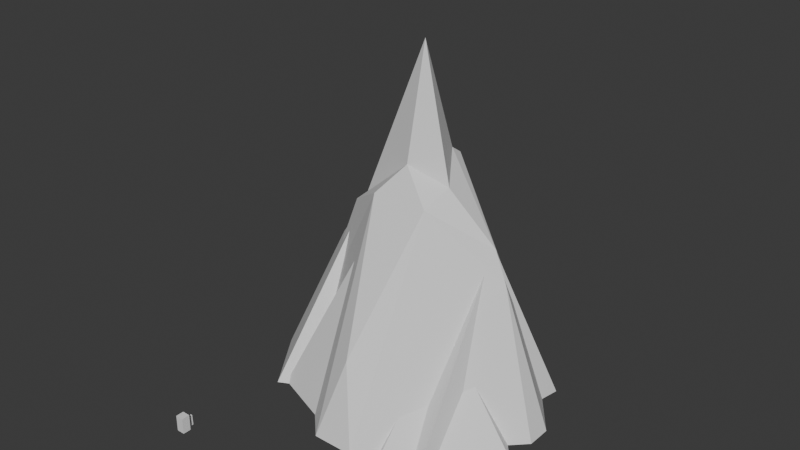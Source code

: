 # Source: enviro-test.blend  (saved by Blender 4.2.67; exported with 4.5.12 LTS)
import bpy
from mathutils import Matrix  # noqa: F401  (used for matrix-valued properties, if any)

bpy.ops.wm.read_factory_settings(use_empty=True)
scene = bpy.context.scene
scene.name = 'Scene'

# ---- collections
col_collection = bpy.data.collections.new('Collection'); scene.collection.children.link(col_collection)

# ---- materials (node trees are filled in below, after node groups)
mat_material = bpy.data.materials.new('Material')
mat_material.alpha_threshold = 0.0
mat_material.roughness = 0.5
mat_material.line_color = (0.0, 0.0, 0.0, 1.0)

# ---- material node trees
mat_material.use_nodes = True; mat_material.node_tree.nodes.clear()
_N = mat_material.node_tree.nodes; _L = mat_material.node_tree.links
n0 = _N.new('ShaderNodeOutputMaterial'); n0.name = 'Material Output'; n0.location = (300, 300)
n1 = _N.new('ShaderNodeBsdfPrincipled'); n1.name = 'Principled BSDF'; n1.location = (10, 300)
n1.inputs[3].default_value = 1.45
_L.new(n1.outputs[0], n0.inputs[0])
n0.is_active_output = True

# ---- world
world_world = bpy.data.worlds.new('World'); scene.world = world_world
world_world.use_nodes = True; world_world.node_tree.nodes.clear()
_N = world_world.node_tree.nodes; _L = world_world.node_tree.links
n0 = _N.new('ShaderNodeOutputWorld'); n0.name = 'World Output'; n0.location = (300, 300)
n1 = _N.new('ShaderNodeBackground'); n1.name = 'Background'; n1.location = (10, 300)
n1.inputs[0].default_value = (0.05088, 0.05088, 0.05088, 1.0)
_L.new(n1.outputs[0], n0.inputs[0])
n0.is_active_output = True
world_world.color = (0.05088, 0.05088, 0.05088)
world_world.sun_shadow_jitter_overblur = 0.0

# ---- meshes
me_cube = bpy.data.meshes.new('Cube')
me_cube.from_pydata([(1.0, 1.0, 1.0), (1.0, 1.0, -1.0), (1.0, -1.0, 1.0), (1.0, -1.0, -1.0), (-1.0, 1.0, 1.0), (-1.0, 1.0, -1.0), (-1.0, -1.0, 1.0), (-1.0, -1.0, -1.0)], [], [(0, 4, 6, 2), (3, 2, 6, 7), (7, 6, 4, 5), (5, 1, 3, 7), (1, 0, 2, 3), (5, 4, 0, 1)])
_uv = me_cube.uv_layers.new(name='UVMap')
_uv.uv.foreach_set('vector', [0.625, 0.5, 0.875, 0.5, 0.875, 0.75, 0.625, 0.75, 0.375, 0.75, 0.625, 0.75, 0.625, 1.0, 0.375, 1.0, 0.375, 0.0, 0.625, 0.0, 0.625, 0.25, 0.375, 0.25, 0.125, 0.5, 0.375, 0.5, 0.375, 0.75, 0.125, 0.75, 0.375, 0.5, 0.625, 0.5, 0.625, 0.75, 0.375, 0.75, 0.375, 0.25, 0.625, 0.25, 0.625, 0.5, 0.375, 0.5])
me_cube.materials.append(mat_material)
me_cube.use_mirror_vertex_groups = False
me_cube.update()
me_cube_001 = bpy.data.meshes.new('Cube.001')
me_cube_001.from_pydata([(1.0, 1.0, 1.0), (1.0, 1.0, -1.0), (1.0, -1.0, 1.0), (1.0, -1.0, -1.0), (-1.0, 1.0, 1.0), (-1.0, 1.0, -1.0), (-1.0, -1.0, 1.0), (-1.0, -1.0, -1.0)], [], [(0, 4, 6, 2), (3, 2, 6, 7), (7, 6, 4, 5), (5, 1, 3, 7), (1, 0, 2, 3), (5, 4, 0, 1)])
_uv = me_cube_001.uv_layers.new(name='UVMap')
_uv.uv.foreach_set('vector', [0.625, 0.5, 0.875, 0.5, 0.875, 0.75, 0.625, 0.75, 0.375, 0.75, 0.625, 0.75, 0.625, 1.0, 0.375, 1.0, 0.375, 0.0, 0.625, 0.0, 0.625, 0.25, 0.375, 0.25, 0.125, 0.5, 0.375, 0.5, 0.375, 0.75, 0.125, 0.75, 0.375, 0.5, 0.625, 0.5, 0.625, 0.75, 0.375, 0.75, 0.375, 0.25, 0.625, 0.25, 0.625, 0.5, 0.375, 0.5])
me_cube_001.materials.append(mat_material)
me_cube_001.use_mirror_vertex_groups = False
me_cube_001.update()
me_cone = bpy.data.meshes.new('Cone')
me_cone.from_pydata([(0.01313, 0.04686, 2.099), (0.01313, 0.3474, 1.419), (0.2438, 0.01703, 1.326), (-0.0167, -0.08966, 1.431), (-0.4869, 0.04686, 1.099), (0.6034, 0.04686, 1.049), (-1.077, 0.04686, -0.0005854), (-0.5771, 0.04686, 1.049), (0.01313, 0.4381, 1.367), (0.1652, -0.8917, -0.001357), (0.01313, -0.7361, 0.4746), (-0.139, -0.8917, -0.001357), (1.013, 0.1369, -0.0006594), (0.6924, 0.04686, 0.8617), (1.013, -0.04319, -0.0006594), (-0.08927, 1.035, -0.001398), (0.01313, 0.5648, 1.119), (0.5033, 0.7965, -0.001398), (-0.1933, -0.2076, 1.256), (0.01313, -0.7361, 0.4746), (0.2196, -0.2076, 1.256)], [], [(3, 0, 4), (1, 4, 0), (2, 0, 3), (4, 1, 8, 7), (0, 2, 1), (3, 4, 7, 18), (14, 13, 5, 20, 19, 10, 9), (5, 13, 12, 17, 16, 8), (1, 2, 5, 8), (11, 10, 19, 18, 7, 6), (9, 10, 11), (12, 13, 14), (15, 16, 17), (16, 15, 6, 7, 8), (18, 19, 20, 3), (2, 3, 20, 5)])
_uv = me_cone.uv_layers.new(name='UVMap')
_uv.uv.foreach_set('vector', [0.375, 0.005, 0.0, 0.0, 0.255, 0.125, 0.375, 0.245, 0.255, 0.125, 0.0, 0.0, 0.3465, 0.0875, 0.0, 0.0, 0.375, 0.005, 0.255, 0.125, 0.375, 0.245, 0.375, 0.245, 0.255, 0.125, 0.0, 0.0, 0.3465, 0.0875, 0.375, 0.245, 0.375, 0.005, 0.255, 0.125, 0.255, 0.125, 0.333, 0.04697, 0.9702, 0.2302, 0.5832, 0.1473, 0.495, 0.125, 0.417, 0.04697, 0.633, 0.00844, 0.633, 0.00844, 0.7835, 0.04349, 0.495, 0.125, 0.5832, 0.1473, 0.9702, 0.2698, 0.7725, 0.4675, 0.4429, 0.2894, 0.375, 0.245, 0.375, 0.245, 0.3465, 0.0875, 0.495, 0.125, 0.375, 0.245, 0.7165, 0.04349, 0.633, 0.00844, 0.633, 0.00844, 0.333, 0.04697, 0.255, 0.125, 0.51, 0.25, 0.7835, 0.04349, 0.633, 0.00844, 0.7165, 0.04349, 0.9702, 0.2698, 0.5832, 0.1473, 0.9702, 0.2302, 0.7275, 0.4675, 0.4429, 0.2894, 0.7725, 0.4675, 0.4429, 0.2894, 0.7275, 0.4675, 0.51, 0.25, 0.255, 0.125, 0.375, 0.245, 0.333, 0.04697, 0.633, 0.00844, 0.417, 0.04697, 0.375, 0.005, 0.3465, 0.0875, 0.375, 0.005, 0.417, 0.04697, 0.495, 0.125])
me_cone.update()
me_cone_002 = bpy.data.meshes.new('Cone.002')
me_cone_002.from_pydata([(1.013, 0.04686, 0.001215), (0.01313, -0.9531, 0.001215), (-0.9869, 0.04686, 0.001215), (-0.03576, 0.07201, 1.574), (-0.5471, 0.6167, 0.001215), (0.01313, 0.4872, 1.12), (0.2017, 0.8583, 0.001215)], [], [(1, 3, 2), (3, 0, 6, 5), (0, 3, 1), (4, 5, 6), (5, 4, 2, 3)])
_uv = me_cone_002.uv_layers.new(name='UVMap')
_uv.uv.foreach_set('vector', [0.75, 0.01, 0.0, 0.0, 0.51, 0.25, 0.0, 0.0, 0.99, 0.25, 0.7953, 0.4447, 0.3303, 0.2158, 0.99, 0.25, 0.0, 0.0, 0.75, 0.01, 0.7047, 0.4447, 0.3303, 0.2158, 0.7953, 0.4447, 0.3303, 0.2158, 0.7047, 0.4447, 0.51, 0.25, 0.0, 0.0])
me_cone_002.update()
me_cone_003 = bpy.data.meshes.new('Cone.003')
me_cone_003.from_pydata([(-0.4214, 0.8728, 0.001215), (1.013, 0.04686, 0.001215), (0.01313, -0.9531, 0.001215), (-0.9869, 0.04686, 0.001215), (0.08193, 0.3526, 2.099)], [], [(2, 4, 3), (4, 1, 0), (0, 3, 4), (1, 4, 2)])
_uv = me_cone_003.uv_layers.new(name='UVMap')
_uv.uv.foreach_set('vector', [0.75, 0.01, 0.0, 0.0, 0.51, 0.25, 0.0, 0.0, 0.99, 0.25, 0.75, 0.49, 0.75, 0.49, 0.51, 0.25, 0.0, 0.0, 0.99, 0.25, 0.0, 0.0, 0.75, 0.01])
me_cone_003.update()
me_cone_004 = bpy.data.meshes.new('Cone.004')
me_cone_004.from_pydata([(0.01313, 1.047, 0.001215), (1.013, 0.04686, 0.001215), (0.01313, -0.9531, 0.001215), (-0.9869, 0.04686, 0.001215), (0.01313, 0.04686, 2.001)], [], [(2, 4, 3), (4, 1, 0), (0, 3, 4), (1, 4, 2)])
_uv = me_cone_004.uv_layers.new(name='UVMap')
_uv.uv.foreach_set('vector', [0.75, 0.01, 0.0, 0.0, 0.51, 0.25, 0.0, 0.0, 0.99, 0.25, 0.75, 0.49, 0.75, 0.49, 0.51, 0.25, 0.0, 0.0, 0.99, 0.25, 0.0, 0.0, 0.75, 0.01])
me_cone_004.update()
me_cone_005 = bpy.data.meshes.new('Cone.005')
me_cone_005.from_pydata([(0.01313, 1.047, 0.001215), (1.013, 0.04686, 0.001215), (0.01313, -0.9531, 0.001215), (-0.9869, 0.04686, 0.001215), (0.01313, 0.04686, 2.001)], [], [(2, 4, 3), (4, 1, 0), (0, 3, 4), (1, 4, 2)])
_uv = me_cone_005.uv_layers.new(name='UVMap')
_uv.uv.foreach_set('vector', [0.75, 0.01, 0.0, 0.0, 0.51, 0.25, 0.0, 0.0, 0.99, 0.25, 0.75, 0.49, 0.75, 0.49, 0.51, 0.25, 0.0, 0.0, 0.99, 0.25, 0.0, 0.0, 0.75, 0.01])
me_cone_005.update()
me_cone_006 = bpy.data.meshes.new('Cone.006')
me_cone_006.from_pydata([(0.01313, 1.047, 0.001215), (1.013, 0.04686, 0.001215), (0.01313, -0.9531, 0.001215), (-0.9869, 0.04686, 0.001215), (0.1088, -0.5481, 2.111)], [], [(2, 4, 3), (4, 1, 0), (0, 3, 4), (1, 4, 2)])
_uv = me_cone_006.uv_layers.new(name='UVMap')
_uv.uv.foreach_set('vector', [0.75, 0.01, 0.0, 0.0, 0.51, 0.25, 0.0, 0.0, 0.99, 0.25, 0.75, 0.49, 0.75, 0.49, 0.51, 0.25, 0.0, 0.0, 0.99, 0.25, 0.0, 0.0, 0.75, 0.01])
me_cone_006.update()
me_cube_002 = bpy.data.meshes.new('Cube.002')
me_cube_002.from_pydata([(-1.0, -1.0, -1.0), (-1.0, -0.8693, 1.473), (-1.0, 1.454, -1.0), (1.0, -0.8637, 1.58), (1.0, 1.454, -1.0), (1.0, 1.136, 1.58), (-0.1037, 0.1432, 1.888), (-0.8449, 0.9645, 1.633), (-0.7707, 1.119, 1.585), (-1.0, 1.165, 1.344), (-1.0, 0.7225, 1.58), (1.0, -0.649, -1.0), (1.0, -0.9344, 0.2423), (0.649, -1.0, -1.0)], [], [(2, 9, 8, 5, 4), (5, 8, 7, 6), (13, 12, 3, 1, 0), (4, 5, 3, 12, 11), (0, 1, 10, 9, 2), (1, 3, 6), (3, 5, 6), (7, 8, 9, 10), (7, 10, 1, 6), (11, 12, 13), (2, 4, 11, 13, 0)])
_k = set([(1, 3), (1, 10), (3, 5), (5, 8), (7, 8), (7, 10)])
me_cube_002.attributes.new('sharp_edge', 'BOOLEAN', 'EDGE').data.foreach_set('value', [ (min(e.vertices), max(e.vertices)) in _k for e in me_cube_002.edges])
_uv = me_cube_002.uv_layers.new(name='UVMap')
_uv.uv.foreach_set('vector', [0.375, 0.25, 0.6022, 0.25, 0.625, 0.2792, 0.625, 0.5, 0.375, 0.5, 0.625, 0.5, 0.625, 0.2792, 0.625, 0.2933, 0.625, 0.5, 0.375, 0.7939, 0.4954, 0.75, 0.625, 0.75, 0.6147, 1.0, 0.375, 1.0, 0.375, 0.5, 0.625, 0.5, 0.625, 0.75, 0.4954, 0.75, 0.375, 0.7142, 0.375, 0.0, 0.6147, 0.0, 0.625, 0.1983, 0.6022, 0.25, 0.375, 0.25, 0.6147, 1.0, 0.625, 0.75, 0.625, 1.0, 0.625, 0.75, 0.625, 0.5, 0.625, 0.75, 0.625, 0.25, 0.625, 0.2792, 0.6022, 0.25, 0.625, 0.1983, 0.625, 0.25, 0.625, 0.1983, 0.6147, 0.0, 0.625, 0.25, 0.375, 0.7142, 0.4954, 0.75, 0.375, 0.7939, 0.125, 0.5, 0.375, 0.5, 0.375, 0.7142, 0.3311, 0.75, 0.125, 0.75])
_ca = me_cube_002.color_attributes.new('Attribute', 'BYTE_COLOR', 'CORNER')
_ca.data.foreach_set('color', [0.6939, 0.3663, 0.1221, 1.0, 0.6939, 0.3663, 0.1221, 1.0, 0.6939, 0.3663, 0.1221, 1.0, 0.6939, 0.3663, 0.1221, 1.0, 0.6939, 0.3663, 0.1221, 1.0, 0.6939, 0.4125, 0.2346, 1.0, 0.6939, 0.4125, 0.2346, 1.0, 0.6939, 0.4125, 0.2346, 1.0, 0.6939, 0.4125, 0.2346, 1.0, 0.6939, 0.3663, 0.1221, 1.0, 0.6939, 0.3663, 0.1221, 1.0, 0.6939, 0.3663, 0.1221, 1.0, 0.6939, 0.3663, 0.1221, 1.0, 0.6939, 0.3663, 0.1221, 1.0, 0.6939, 0.3663, 0.1221, 1.0, 0.6939, 0.3663, 0.1221, 1.0, 0.6939, 0.3663, 0.1221, 1.0, 0.6939, 0.3663, 0.1221, 1.0, 0.6939, 0.3663, 0.1221, 1.0, 0.6939, 0.3663, 0.1221, 1.0, 0.6939, 0.3663, 0.1221, 1.0, 0.6939, 0.3663, 0.1221, 1.0, 0.6939, 0.3663, 0.1221, 1.0, 0.6939, 0.3663, 0.1221, 1.0, 0.6939, 0.4125, 0.2346, 1.0, 0.6939, 0.4125, 0.2346, 1.0, 0.6939, 0.4125, 0.2346, 1.0, 0.6939, 0.4125, 0.2346, 1.0, 0.6939, 0.4125, 0.2346, 1.0, 0.6939, 0.4125, 0.2346, 1.0, 0.6939, 0.3663, 0.1221, 1.0, 0.6939, 0.3663, 0.1221, 1.0, 0.6939, 0.3663, 0.1221, 1.0, 0.6939, 0.3663, 0.1221, 1.0, 0.6939, 0.4125, 0.2346, 1.0, 0.6939, 0.4125, 0.2346, 1.0, 0.6939, 0.4125, 0.2346, 1.0, 0.6939, 0.4125, 0.2346, 1.0, 0.6939, 0.3663, 0.1221, 1.0, 0.6939, 0.3663, 0.1221, 1.0, 0.6939, 0.3663, 0.1221, 1.0, 0.6939, 0.3663, 0.1221, 1.0, 0.6939, 0.3663, 0.1221, 1.0, 0.6939, 0.3663, 0.1221, 1.0, 0.6939, 0.3663, 0.1221, 1.0, 0.6939, 0.3663, 0.1221, 1.0])
me_cube_002.use_paint_bone_selection = False
me_cube_002.use_paint_mask = True
me_cube_002.update()

# ---- objects
ob_cube = bpy.data.objects.new('Cube', me_cube)
ob_cube_001 = bpy.data.objects.new('Cube.001', me_cube_001)
ob_cone = bpy.data.objects.new('Cone', me_cone)
ob_cone_001 = bpy.data.objects.new('Cone.001', me_cone_002)
ob_cone_002 = bpy.data.objects.new('Cone.002', me_cone_003)
ob_cone_003 = bpy.data.objects.new('Cone.003', me_cone_004)
ob_cone_004 = bpy.data.objects.new('Cone.004', me_cone_005)
ob_cone_005 = bpy.data.objects.new('Cone.005', me_cone_006)
ob_cube_002 = bpy.data.objects.new('Cube.002', me_cube_002)

# ---- transforms, parenting, visibility, modifiers, constraints
ob_cube.location = (0.0, 0.0, 1.0)
ob_cube.lock_rotations_4d = False
ob_cube.empty_display_type = 'ARROWS'
ob_cube.lineart.crease_threshold = 0.0
ob_cube_001.location = (0.0, 0.0, 3.0)
ob_cube_001.lock_rotations_4d = False
ob_cube_001.empty_display_type = 'ARROWS'
ob_cube_001.lineart.crease_threshold = 0.0
ob_cone.location = (28.79, 47.35, -0.01215)
ob_cone.scale = (33.53, 33.53, 40.7)
ob_cone_001.location = (11.79, 50.35, -0.01215)
ob_cone_001.rotation_euler = (0.0, -0.0, 1.261)
ob_cone_001.scale = (25.72, 25.72, 25.72)
ob_cone_002.location = (38.79, 48.35, -0.01215)
ob_cone_002.rotation_euler = (0.0, -0.0, -1.225)
ob_cone_002.scale = (25.72, 25.72, 20.49)
ob_cone_003.location = (17.79, 57.35, -0.01215)
ob_cone_003.rotation_euler = (0.0, -0.0, -0.4949)
ob_cone_003.scale = (23.91, 23.91, 30.08)
ob_cone_004.location = (42.79, 40.35, -0.01215)
ob_cone_004.rotation_euler = (0.0, -0.0, 1.476)
ob_cone_004.scale = (20.03, 20.03, 12.81)
ob_cone_005.location = (15.79, 33.35, -0.01215)
ob_cone_005.rotation_euler = (0.0, -0.0, 1.999)
ob_cone_005.scale = (11.97, 11.97, 18.28)
ob_cube_002.location = (-0.2094, 2.351, 0.9878)
ob_cube_002.scale = (0.22, 0.22, 1.0)

# ---- collection membership
col_collection.objects.link(ob_cube)
col_collection.objects.link(ob_cube_001)
col_collection.objects.link(ob_cone)
col_collection.objects.link(ob_cone_001)
col_collection.objects.link(ob_cone_002)
col_collection.objects.link(ob_cone_003)
col_collection.objects.link(ob_cone_004)
col_collection.objects.link(ob_cone_005)
col_collection.objects.link(ob_cube_002)

# ---- scene / render settings (as saved in the file)
scene.frame_start = 1; scene.frame_end = 250; scene.frame_set(1)
scene.render.engine = 'BLENDER_EEVEE_NEXT'
bpy.context.view_layer.update()

# ---- added for rendering (the .blend has no active camera and no usable light): camera, sun
cam_auto = bpy.data.cameras.new('AutoCamera')
cam_auto.lens = 50.0
cam_auto.sensor_width = 36.0
cam_auto.clip_end = 2465.18
ob_auto_camera = bpy.data.objects.new('AutoCamera', cam_auto)
scene.collection.objects.link(ob_auto_camera)
ob_auto_camera.location = (166.348, -123.771, 155.061)
ob_auto_camera.rotation_euler = (1.09748, -7.21219e-08, 0.694738)
scene.camera = ob_auto_camera
light_auto_sun = bpy.data.lights.new('AutoSun', 'SUN')
light_auto_sun.energy = 3.0
light_auto_sun.angle = 0.0523599
ob_auto_sun = bpy.data.objects.new('AutoSun', light_auto_sun)
scene.collection.objects.link(ob_auto_sun)
ob_auto_sun.rotation_euler = (0.872665, 0.174533, 0.523599)
bpy.context.view_layer.update()
